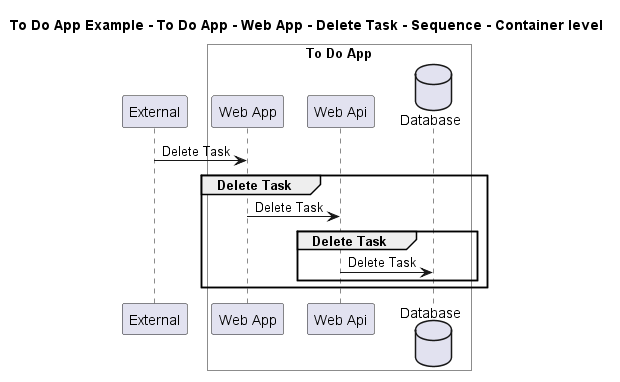

The diagram above was rendered by PlantUML. Its source (embedded in the PNG):
@startuml

title To Do App Example - To Do App - Web App - Delete Task - Sequence - Container level

participant "External" as C4InterFlow.SoftwareSystems.ExternalSystem

box "To Do App" #White
    participant "Web App" as ToDoAppExample.SoftwareSystems.ToDoApp.Containers.WebApp
    participant "Web Api" as ToDoAppExample.SoftwareSystems.ToDoApp.Containers.WebApi
    database "Database" as ToDoAppExample.SoftwareSystems.ToDoApp.Containers.Database
end box


C4InterFlow.SoftwareSystems.ExternalSystem -> ToDoAppExample.SoftwareSystems.ToDoApp.Containers.WebApp : Delete Task
group Delete Task
ToDoAppExample.SoftwareSystems.ToDoApp.Containers.WebApp -> ToDoAppExample.SoftwareSystems.ToDoApp.Containers.WebApi : Delete Task
group Delete Task
ToDoAppExample.SoftwareSystems.ToDoApp.Containers.WebApi -> ToDoAppExample.SoftwareSystems.ToDoApp.Containers.Database : Delete Task
end
end


@enduml